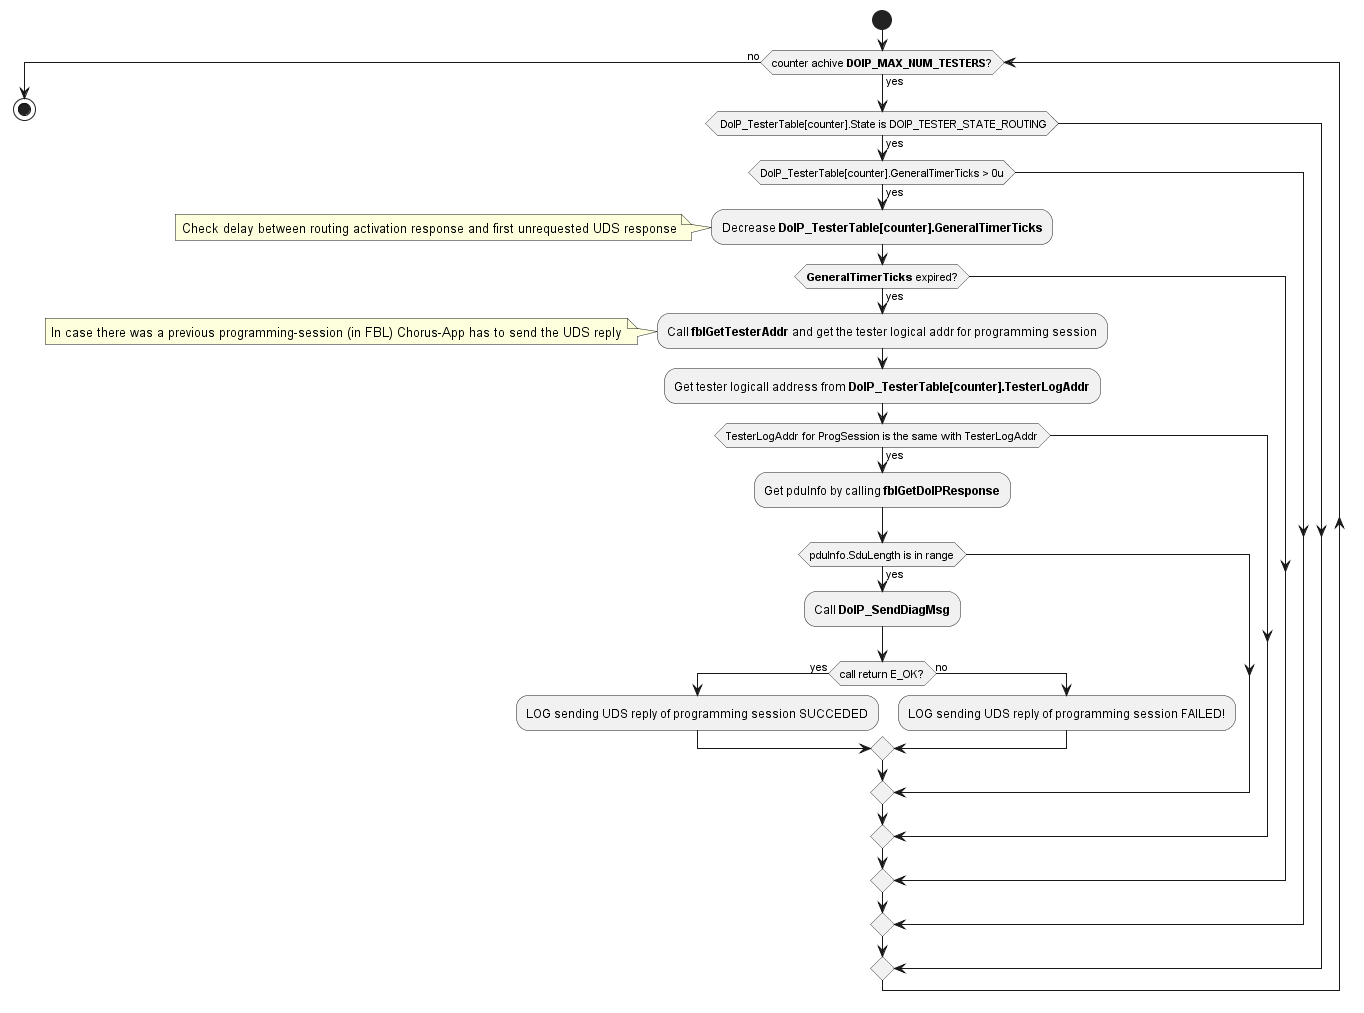

The diagram above was rendered by PlantUML. Its source (embedded in the PNG):
@startuml "diagram_DoIP_Client_MainFunction.png"
start
while(counter achive **DOIP_MAX_NUM_TESTERS**?) is (yes)
	if( DoIP_TesterTable[counter].State is DOIP_TESTER_STATE_ROUTING) then (yes)
		if(DoIP_TesterTable[counter].GeneralTimerTicks > 0u) then (yes)
			:Decrease **DoIP_TesterTable[counter].GeneralTimerTicks**;
			note 
			Check delay between routing activation response and first unrequested UDS response
			endnote
			if(**GeneralTimerTicks** expired?) then (yes)
				:Call **fblGetTesterAddr** and get the tester logical addr for programming session;
				note left:In case there was a previous programming-session (in FBL) Chorus-App has to send the UDS reply
				:Get tester logicall address from **DoIP_TesterTable[counter].TesterLogAddr**;
					if (TesterLogAddr for ProgSession is the same with TesterLogAddr) then (yes)
						:Get pduInfo by calling **fblGetDoIPResponse**;
						if(pduInfo.SduLength is in range) then (yes)
							:Call **DoIP_SendDiagMsg**;
							if(call return E_OK?) then (yes)
								:LOG sending UDS reply of programming session SUCCEDED;
							else (no)
								:LOG sending UDS reply of programming session FAILED!; 
							endif
						endif
					endif			
			endif
		endif
	endif 
endwhile (no)
stop
@enduml